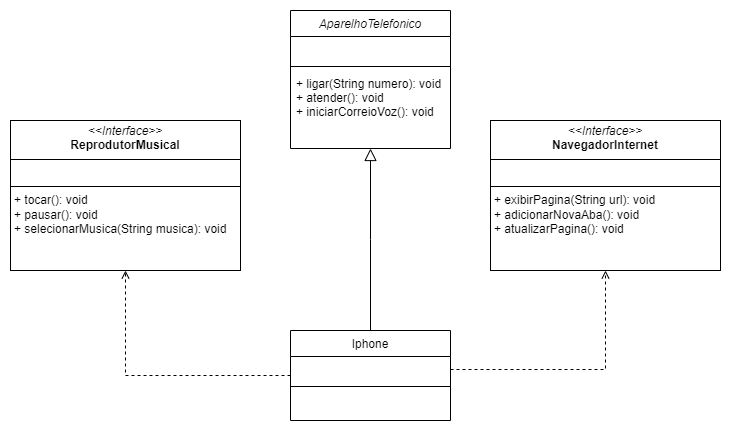

The diagram above was exported from draw.io. Its source (the exported page's mxGraphModel, read from the mxfile embedded in the PNG):
<mxGraphModel dx="1434" dy="746" grid="1" gridSize="10" guides="1" tooltips="1" connect="1" arrows="1" fold="1" page="1" pageScale="1" pageWidth="827" pageHeight="1169" math="0" shadow="0">
  <root>
    <mxCell id="WIyWlLk6GJQsqaUBKTNV-0" />
    <mxCell id="WIyWlLk6GJQsqaUBKTNV-1" parent="WIyWlLk6GJQsqaUBKTNV-0" />
    <mxCell id="zkfFHV4jXpPFQw0GAbJ--0" value="AparelhoTelefonico" style="swimlane;fontStyle=2;align=center;verticalAlign=top;childLayout=stackLayout;horizontal=1;startSize=26;horizontalStack=0;resizeParent=1;resizeLast=0;collapsible=1;marginBottom=0;rounded=0;shadow=0;strokeWidth=1;" parent="WIyWlLk6GJQsqaUBKTNV-1" vertex="1">
      <mxGeometry x="340" y="80" width="160" height="138" as="geometry">
        <mxRectangle x="230" y="140" width="160" height="26" as="alternateBounds" />
      </mxGeometry>
    </mxCell>
    <mxCell id="zkfFHV4jXpPFQw0GAbJ--1" value=" " style="text;align=left;verticalAlign=top;spacingLeft=4;spacingRight=4;overflow=hidden;rotatable=0;points=[[0,0.5],[1,0.5]];portConstraint=eastwest;" parent="zkfFHV4jXpPFQw0GAbJ--0" vertex="1">
      <mxGeometry y="26" width="160" height="26" as="geometry" />
    </mxCell>
    <mxCell id="zkfFHV4jXpPFQw0GAbJ--4" value="" style="line;html=1;strokeWidth=1;align=left;verticalAlign=middle;spacingTop=-1;spacingLeft=3;spacingRight=3;rotatable=0;labelPosition=right;points=[];portConstraint=eastwest;" parent="zkfFHV4jXpPFQw0GAbJ--0" vertex="1">
      <mxGeometry y="52" width="160" height="8" as="geometry" />
    </mxCell>
    <mxCell id="zkfFHV4jXpPFQw0GAbJ--5" value="+ ligar(String numero): void&#10;+ atender(): void&#10;+ iniciarCorreioVoz(): void" style="text;align=left;verticalAlign=top;spacingLeft=4;spacingRight=4;overflow=hidden;rotatable=0;points=[[0,0.5],[1,0.5]];portConstraint=eastwest;" parent="zkfFHV4jXpPFQw0GAbJ--0" vertex="1">
      <mxGeometry y="60" width="160" height="70" as="geometry" />
    </mxCell>
    <mxCell id="4Gqp0aYuA1s-jWKDS1DS-1" style="edgeStyle=orthogonalEdgeStyle;rounded=0;orthogonalLoop=1;jettySize=auto;html=1;dashed=1;endArrow=open;endFill=0;entryX=0.5;entryY=1;entryDx=0;entryDy=0;" edge="1" parent="WIyWlLk6GJQsqaUBKTNV-1" source="zkfFHV4jXpPFQw0GAbJ--6" target="4Gqp0aYuA1s-jWKDS1DS-3">
      <mxGeometry relative="1" as="geometry">
        <mxPoint x="145" y="250" as="targetPoint" />
      </mxGeometry>
    </mxCell>
    <mxCell id="zkfFHV4jXpPFQw0GAbJ--6" value="Iphone" style="swimlane;fontStyle=0;align=center;verticalAlign=top;childLayout=stackLayout;horizontal=1;startSize=26;horizontalStack=0;resizeParent=1;resizeLast=0;collapsible=1;marginBottom=0;rounded=0;shadow=0;strokeWidth=1;" parent="WIyWlLk6GJQsqaUBKTNV-1" vertex="1">
      <mxGeometry x="340" y="400" width="160" height="90" as="geometry">
        <mxRectangle x="300" y="400" width="160" height="26" as="alternateBounds" />
      </mxGeometry>
    </mxCell>
    <mxCell id="zkfFHV4jXpPFQw0GAbJ--7" value=" " style="text;align=left;verticalAlign=top;spacingLeft=4;spacingRight=4;overflow=hidden;rotatable=0;points=[[0,0.5],[1,0.5]];portConstraint=eastwest;" parent="zkfFHV4jXpPFQw0GAbJ--6" vertex="1">
      <mxGeometry y="26" width="160" height="26" as="geometry" />
    </mxCell>
    <mxCell id="zkfFHV4jXpPFQw0GAbJ--9" value="" style="line;html=1;strokeWidth=1;align=left;verticalAlign=middle;spacingTop=-1;spacingLeft=3;spacingRight=3;rotatable=0;labelPosition=right;points=[];portConstraint=eastwest;" parent="zkfFHV4jXpPFQw0GAbJ--6" vertex="1">
      <mxGeometry y="52" width="160" height="8" as="geometry" />
    </mxCell>
    <mxCell id="zkfFHV4jXpPFQw0GAbJ--10" value=" " style="text;align=left;verticalAlign=top;spacingLeft=4;spacingRight=4;overflow=hidden;rotatable=0;points=[[0,0.5],[1,0.5]];portConstraint=eastwest;fontStyle=4" parent="zkfFHV4jXpPFQw0GAbJ--6" vertex="1">
      <mxGeometry y="60" width="160" height="26" as="geometry" />
    </mxCell>
    <mxCell id="zkfFHV4jXpPFQw0GAbJ--12" value="" style="endArrow=block;endSize=10;endFill=0;shadow=0;strokeWidth=1;rounded=0;curved=0;edgeStyle=elbowEdgeStyle;elbow=vertical;" parent="WIyWlLk6GJQsqaUBKTNV-1" source="zkfFHV4jXpPFQw0GAbJ--6" target="zkfFHV4jXpPFQw0GAbJ--0" edge="1">
      <mxGeometry width="160" relative="1" as="geometry">
        <mxPoint x="200" y="203" as="sourcePoint" />
        <mxPoint x="200" y="203" as="targetPoint" />
      </mxGeometry>
    </mxCell>
    <mxCell id="4Gqp0aYuA1s-jWKDS1DS-3" value="&lt;p style=&quot;margin:0px;margin-top:4px;text-align:center;&quot;&gt;&lt;i&gt;&amp;lt;&amp;lt;Interface&amp;gt;&amp;gt;&lt;/i&gt;&lt;br&gt;&lt;b&gt;ReprodutorMusical&lt;/b&gt;&lt;/p&gt;&lt;hr size=&quot;1&quot; style=&quot;border-style:solid;&quot;&gt;&lt;p style=&quot;margin:0px;margin-left:4px;&quot;&gt;&lt;br&gt;&lt;/p&gt;&lt;hr size=&quot;1&quot; style=&quot;border-style:solid;&quot;&gt;&lt;p style=&quot;margin:0px;margin-left:4px;&quot;&gt;+ tocar(): void&lt;br&gt;+ pausar(): void&lt;/p&gt;&lt;p style=&quot;margin:0px;margin-left:4px;&quot;&gt;+&amp;nbsp;selecionarMusica(String musica): void&lt;/p&gt;" style="verticalAlign=top;align=left;overflow=fill;html=1;whiteSpace=wrap;" vertex="1" parent="WIyWlLk6GJQsqaUBKTNV-1">
      <mxGeometry x="60" y="190" width="230" height="150" as="geometry" />
    </mxCell>
    <mxCell id="4Gqp0aYuA1s-jWKDS1DS-4" value="&lt;p style=&quot;margin:0px;margin-top:4px;text-align:center;&quot;&gt;&lt;i&gt;&amp;lt;&amp;lt;Interface&amp;gt;&amp;gt;&lt;/i&gt;&lt;br&gt;&lt;b&gt;NavegadorInternet&lt;/b&gt;&lt;/p&gt;&lt;hr size=&quot;1&quot; style=&quot;border-style:solid;&quot;&gt;&lt;p style=&quot;margin:0px;margin-left:4px;&quot;&gt;&lt;br&gt;&lt;/p&gt;&lt;hr size=&quot;1&quot; style=&quot;border-style:solid;&quot;&gt;&lt;p style=&quot;margin:0px;margin-left:4px;&quot;&gt;+ exibirPagina(&lt;span style=&quot;background-color: initial;&quot;&gt;String url&lt;/span&gt;&lt;span style=&quot;background-color: initial;&quot;&gt;): void&lt;/span&gt;&lt;/p&gt;&lt;p style=&quot;margin:0px;margin-left:4px;&quot;&gt;+ adicionarNovaAba(): void&lt;/p&gt;&lt;p style=&quot;margin:0px;margin-left:4px;&quot;&gt;+&amp;nbsp;atualizarPagina(): void&lt;/p&gt;" style="verticalAlign=top;align=left;overflow=fill;html=1;whiteSpace=wrap;" vertex="1" parent="WIyWlLk6GJQsqaUBKTNV-1">
      <mxGeometry x="540" y="190" width="230" height="150" as="geometry" />
    </mxCell>
    <mxCell id="4Gqp0aYuA1s-jWKDS1DS-5" style="edgeStyle=orthogonalEdgeStyle;rounded=0;orthogonalLoop=1;jettySize=auto;html=1;exitX=1;exitY=0.5;exitDx=0;exitDy=0;entryX=0.5;entryY=1;entryDx=0;entryDy=0;dashed=1;endArrow=open;endFill=0;" edge="1" parent="WIyWlLk6GJQsqaUBKTNV-1" source="zkfFHV4jXpPFQw0GAbJ--7" target="4Gqp0aYuA1s-jWKDS1DS-4">
      <mxGeometry relative="1" as="geometry" />
    </mxCell>
  </root>
</mxGraphModel>